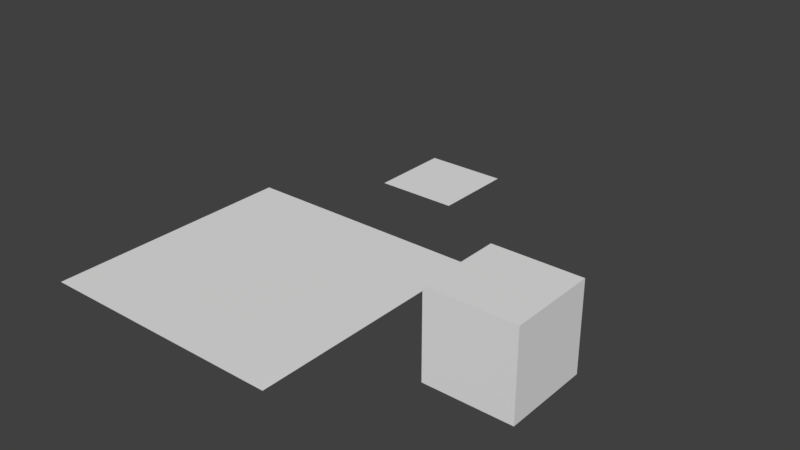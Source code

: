 # Source: tiles.blend  (saved by Blender 2.77.0; exported with 4.5.12 LTS)
import bpy
from mathutils import Matrix  # noqa: F401  (used for matrix-valued properties, if any)

bpy.ops.wm.read_factory_settings(use_empty=True)
scene = bpy.context.scene
scene.name = 'Scene'

# ---- collections
col_collection_1 = bpy.data.collections.new('Collection 1'); scene.collection.children.link(col_collection_1)

# ---- world
world_world = bpy.data.worlds.new('World'); scene.world = world_world
world_world.color = (0.05088, 0.05088, 0.05088)
world_world.use_sun_shadow = False
world_world.sun_shadow_jitter_overblur = 0.0
world_world.cycles.sampling_method = 'MANUAL'

# ---- meshes
me_plane_009 = bpy.data.meshes.new('Plane.009')
me_plane_009.from_pydata([(-1.0, -7.55e-08, 1.0), (1.0, -7.55e-08, 1.0), (-1.0, 7.55e-08, -1.0), (1.0, 7.55e-08, -1.0), (3.0, -2.265e-07, 3.0), (3.0, 7.55e-08, -1.0), (-1.0, 2.265e-07, -3.0), (1.0, 2.265e-07, -3.0), (3.0, -7.55e-08, 1.0), (-3.0, -7.55e-08, 1.0), (-3.0, 7.55e-08, -1.0), (-3.0, 2.265e-07, -3.0), (-1.0, -2.265e-07, 3.0), (1.0, -2.265e-07, 3.0), (3.0, 2.265e-07, -3.0), (-3.0, -2.265e-07, 3.0)], [], [(0, 1, 3, 2), (1, 13, 4, 8), (2, 3, 7, 6), (2, 6, 11, 10), (0, 2, 10, 9), (0, 9, 15, 12), (7, 3, 5, 14), (1, 0, 12, 13), (3, 1, 8, 5)])
_uv = me_plane_009.uv_layers.new(name='UVMap')
_uv.uv.foreach_set('vector', [0.0, 0.0, 1.0, 0.0, 1.0, 1.0, 0.0, 1.0, 0.0, 0.0, 1.0, 0.0, 1.0, 1.0, 0.0, 1.0, 0.0, 0.0, 1.0, 0.0, 1.0, 1.0, 0.0, 1.0, 1.0, 0.0, 1.0, 1.0, 0.0, 1.0, 0.0, 0.0, 1.0, 0.0, 1.0, 1.0, 0.0, 1.0, 0.0, 0.0, 1.0, 1.0, 1.192e-07, 1.0, 0.0, 1.192e-07, 1.0, 0.0, -5.96e-08, 1.0, 0.0, -5.96e-08, 1.0, 0.0, 1.0, 1.0, 1.0, 1.0, 1.192e-07, 1.0, 0.0, 1.192e-07, 1.0, 0.0, -5.96e-08, 1.0, 0.0, -5.96e-08, 1.0, 0.0, 1.0, 1.0])
me_plane_009.use_remesh_preserve_volume = False
me_plane_009.use_remesh_preserve_attributes = False
me_plane_009.use_mirror_vertex_groups = False
me_plane_009.update()
me_cube_001 = bpy.data.meshes.new('Cube.001')
me_cube_001.from_pydata([(-0.5, -3.775e-08, 0.5), (-0.5, 1.0, 0.5), (-0.5, 3.775e-08, -0.5), (-0.5, 1.0, -0.5), (0.5, -3.775e-08, 0.5), (0.5, 1.0, 0.5), (0.5, 3.775e-08, -0.5), (0.5, 1.0, -0.5)], [], [(1, 3, 2, 0), (3, 7, 6, 2), (7, 5, 4, 6), (5, 1, 0, 4), (5, 7, 3, 1)])
_uv = me_cube_001.uv_layers.new(name='UVMap')
_uv.uv.foreach_set('vector', [1.0, 0.5, 1.192e-07, 0.5, 0.0, 5.96e-08, 1.0, 0.0, 1.0, 0.5, 1.192e-07, 0.5, 0.0, 5.96e-08, 1.0, 0.0, 1.0, 0.5, 1.192e-07, 0.5, 0.0, 5.96e-08, 1.0, 0.0, 1.0, 0.5, 1.192e-07, 0.5, 0.0, 5.96e-08, 1.0, 0.0, 1.0, 0.5, 1.0, 1.0, 0.0, 1.0, 0.0, 0.5])
me_cube_001.use_remesh_preserve_volume = False
me_cube_001.use_remesh_preserve_attributes = False
me_cube_001.use_mirror_vertex_groups = False
me_cube_001.update()
me_plane = bpy.data.meshes.new('Plane')
me_plane.from_pydata([(-0.5, -3.775e-08, 0.5), (0.5, -3.775e-08, 0.5), (-0.5, 3.775e-08, -0.5), (0.5, 3.775e-08, -0.5)], [], [(0, 1, 3, 2)])
_uv = me_plane.uv_layers.new(name='UVMap')
_uv.uv.foreach_set('vector', [0.0001, 0.0001001, 0.9999, 9.998e-05, 0.9999, 0.9999, 9.998e-05, 0.9999])
me_plane.use_remesh_preserve_volume = False
me_plane.use_remesh_preserve_attributes = False
me_plane.use_mirror_vertex_groups = False
me_plane.update()

# ---- objects
ob_floorseamless = bpy.data.objects.new('floorSeamless', me_plane_009)
ob_wall = bpy.data.objects.new('wall', me_cube_001)
ob_floor = bpy.data.objects.new('floor', me_plane)

# ---- transforms, parenting, visibility, modifiers, constraints
ob_floorseamless.location = (0.0, 0.0, 0.0)
ob_floorseamless.rotation_euler = (1.571, 2.22e-16, 2.22e-16)
ob_floorseamless.scale = (0.5, 0.5, 0.5)
ob_floorseamless.lineart.crease_threshold = 0.0
ob_wall.location = (3.0, 0.0, 0.0)
ob_wall.rotation_euler = (1.571, 2.22e-16, 2.22e-16)
ob_wall.lineart.crease_threshold = 0.0
ob_floor.location = (0.0, 3.0, 0.0)
ob_floor.rotation_euler = (1.571, 2.22e-16, 2.22e-16)
ob_floor.lineart.crease_threshold = 0.0

# ---- collection membership
col_collection_1.objects.link(ob_floorseamless)
col_collection_1.objects.link(ob_wall)
col_collection_1.objects.link(ob_floor)

# ---- scene / render settings (as saved in the file)
scene.frame_start = 1; scene.frame_end = 250; scene.frame_set(1)
scene.render.engine = 'BLENDER_EEVEE_NEXT'
scene.render.resolution_percentage = 50
scene.render.dither_intensity = 0.0
scene.cycles.use_denoising = False
scene.cycles.samples = 128
scene.cycles.sampling_pattern = 'TABULATED_SOBOL'
scene.cycles.light_sampling_threshold = 0.0
scene.cycles.use_adaptive_sampling = False
scene.cycles.use_light_tree = False
scene.cycles.blur_glossy = 0.0
scene.cycles.sample_clamp_indirect = 0.0
scene.view_settings.view_transform = 'Standard'
bpy.context.view_layer.update()

# ---- added for rendering (the .blend has no active camera and no usable light): camera, sun
cam_auto = bpy.data.cameras.new('AutoCamera')
cam_auto.lens = 50.0
cam_auto.sensor_width = 36.0
cam_auto.clip_end = 1000.0
ob_auto_camera = bpy.data.objects.new('AutoCamera', cam_auto)
scene.collection.objects.link(ob_auto_camera)
ob_auto_camera.location = (7.60743, -6.92891, 5.78594)
ob_auto_camera.rotation_euler = (1.09748, -7.21219e-08, 0.694738)
scene.camera = ob_auto_camera
light_auto_sun = bpy.data.lights.new('AutoSun', 'SUN')
light_auto_sun.energy = 3.0
light_auto_sun.angle = 0.0523599
ob_auto_sun = bpy.data.objects.new('AutoSun', light_auto_sun)
scene.collection.objects.link(ob_auto_sun)
ob_auto_sun.rotation_euler = (0.872665, 0.174533, 0.523599)
bpy.context.view_layer.update()
